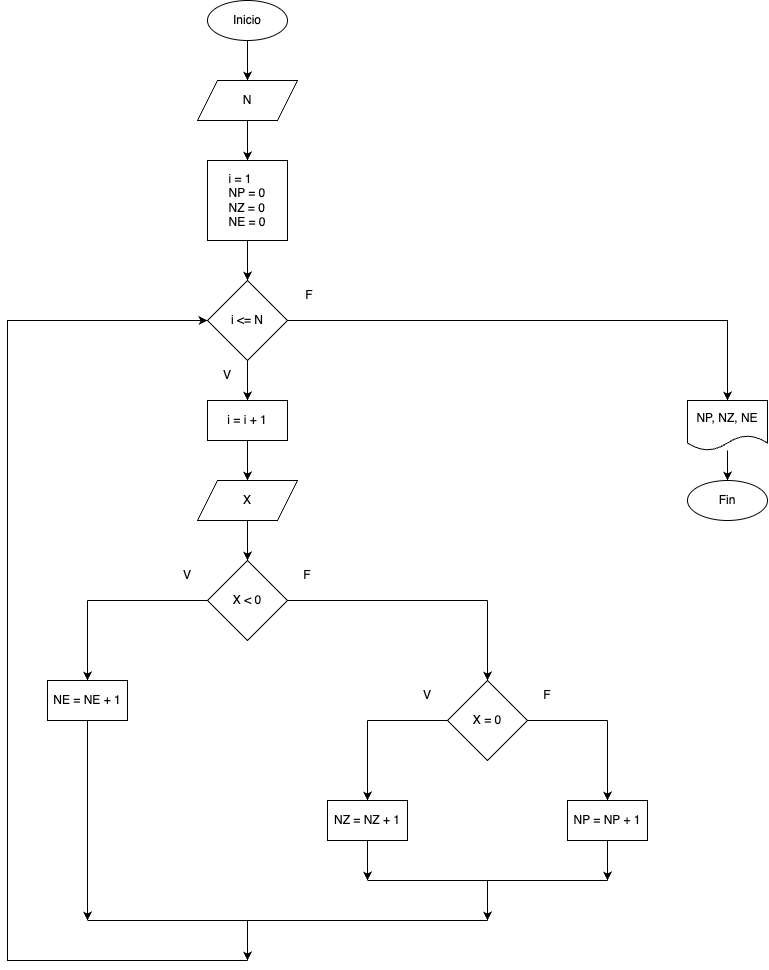

The diagram above was exported from draw.io. Its source (the exported page's mxGraphModel, read from the mxfile embedded in the PNG):
<mxGraphModel dx="1783" dy="993" grid="1" gridSize="10" guides="1" tooltips="1" connect="1" arrows="1" fold="1" page="1" pageScale="1" pageWidth="827" pageHeight="1169" math="0" shadow="0">
  <root>
    <mxCell id="0" />
    <mxCell id="1" parent="0" />
    <mxCell id="PYs88Ow7zYKjHpByCH5J-1" value="Inicio" style="ellipse;whiteSpace=wrap;html=1;" vertex="1" parent="1">
      <mxGeometry x="280" y="40" width="80" height="40" as="geometry" />
    </mxCell>
    <mxCell id="PYs88Ow7zYKjHpByCH5J-2" value="N" style="shape=parallelogram;perimeter=parallelogramPerimeter;whiteSpace=wrap;html=1;fixedSize=1;" vertex="1" parent="1">
      <mxGeometry x="270" y="120" width="100" height="40" as="geometry" />
    </mxCell>
    <mxCell id="PYs88Ow7zYKjHpByCH5J-3" value="i &amp;lt;= N" style="rhombus;whiteSpace=wrap;html=1;" vertex="1" parent="1">
      <mxGeometry x="280" y="320" width="80" height="80" as="geometry" />
    </mxCell>
    <mxCell id="TOdF2alQrcr1noF-klXm-25" value="" style="edgeStyle=orthogonalEdgeStyle;rounded=0;orthogonalLoop=1;jettySize=auto;html=1;" edge="1" parent="1" source="PYs88Ow7zYKjHpByCH5J-4" target="PYs88Ow7zYKjHpByCH5J-19">
      <mxGeometry relative="1" as="geometry" />
    </mxCell>
    <mxCell id="PYs88Ow7zYKjHpByCH5J-4" value="&lt;div style=&quot;text-align: left;&quot;&gt;i = i + 1&lt;/div&gt;" style="rounded=0;whiteSpace=wrap;html=1;" vertex="1" parent="1">
      <mxGeometry x="280" y="440" width="80" height="40" as="geometry" />
    </mxCell>
    <mxCell id="PYs88Ow7zYKjHpByCH5J-6" value="" style="endArrow=classic;html=1;rounded=0;exitX=0.5;exitY=1;exitDx=0;exitDy=0;" edge="1" parent="1" source="PYs88Ow7zYKjHpByCH5J-1" target="PYs88Ow7zYKjHpByCH5J-2">
      <mxGeometry width="50" height="50" relative="1" as="geometry">
        <mxPoint x="310" y="340" as="sourcePoint" />
        <mxPoint x="360" y="290" as="targetPoint" />
      </mxGeometry>
    </mxCell>
    <mxCell id="PYs88Ow7zYKjHpByCH5J-8" value="" style="endArrow=classic;html=1;rounded=0;entryX=0.5;entryY=0;entryDx=0;entryDy=0;" edge="1" parent="1" target="PYs88Ow7zYKjHpByCH5J-4" source="PYs88Ow7zYKjHpByCH5J-3">
      <mxGeometry width="50" height="50" relative="1" as="geometry">
        <mxPoint x="160" y="360" as="sourcePoint" />
        <mxPoint x="360" y="410" as="targetPoint" />
      </mxGeometry>
    </mxCell>
    <mxCell id="PYs88Ow7zYKjHpByCH5J-9" value="" style="endArrow=classic;html=1;rounded=0;" edge="1" parent="1" source="PYs88Ow7zYKjHpByCH5J-2">
      <mxGeometry width="50" height="50" relative="1" as="geometry">
        <mxPoint x="310" y="340" as="sourcePoint" />
        <mxPoint x="320" y="200" as="targetPoint" />
      </mxGeometry>
    </mxCell>
    <mxCell id="PYs88Ow7zYKjHpByCH5J-14" value="V" style="text;html=1;strokeColor=none;fillColor=none;align=center;verticalAlign=middle;whiteSpace=wrap;rounded=0;" vertex="1" parent="1">
      <mxGeometry x="270" y="400" width="60" height="30" as="geometry" />
    </mxCell>
    <mxCell id="PYs88Ow7zYKjHpByCH5J-15" value="F" style="text;html=1;strokeColor=none;fillColor=none;align=center;verticalAlign=middle;whiteSpace=wrap;rounded=0;" vertex="1" parent="1">
      <mxGeometry x="354" y="320" width="56" height="30" as="geometry" />
    </mxCell>
    <mxCell id="PYs88Ow7zYKjHpByCH5J-18" value="&lt;div style=&quot;text-align: left;&quot;&gt;i = 1&lt;/div&gt;&lt;div style=&quot;text-align: left;&quot;&gt;NP = 0&lt;/div&gt;&lt;div style=&quot;text-align: left;&quot;&gt;NZ = 0&lt;/div&gt;&lt;div style=&quot;text-align: left;&quot;&gt;NE = 0&lt;/div&gt;" style="rounded=0;whiteSpace=wrap;html=1;" vertex="1" parent="1">
      <mxGeometry x="280" y="200" width="80" height="80" as="geometry" />
    </mxCell>
    <mxCell id="PYs88Ow7zYKjHpByCH5J-19" value="X" style="shape=parallelogram;perimeter=parallelogramPerimeter;whiteSpace=wrap;html=1;fixedSize=1;" vertex="1" parent="1">
      <mxGeometry x="270" y="520" width="100" height="40" as="geometry" />
    </mxCell>
    <mxCell id="PYs88Ow7zYKjHpByCH5J-20" value="" style="endArrow=classic;html=1;rounded=0;" edge="1" parent="1" target="PYs88Ow7zYKjHpByCH5J-19" source="PYs88Ow7zYKjHpByCH5J-4">
      <mxGeometry width="50" height="50" relative="1" as="geometry">
        <mxPoint x="320" y="480" as="sourcePoint" />
        <mxPoint x="360" y="690" as="targetPoint" />
      </mxGeometry>
    </mxCell>
    <mxCell id="PYs88Ow7zYKjHpByCH5J-21" value="" style="endArrow=classic;html=1;rounded=0;" edge="1" parent="1" source="PYs88Ow7zYKjHpByCH5J-18" target="PYs88Ow7zYKjHpByCH5J-3">
      <mxGeometry width="50" height="50" relative="1" as="geometry">
        <mxPoint x="330" y="490" as="sourcePoint" />
        <mxPoint x="330" y="530" as="targetPoint" />
      </mxGeometry>
    </mxCell>
    <mxCell id="TOdF2alQrcr1noF-klXm-1" value="X &amp;lt; 0" style="rhombus;whiteSpace=wrap;html=1;" vertex="1" parent="1">
      <mxGeometry x="280" y="600" width="80" height="80" as="geometry" />
    </mxCell>
    <mxCell id="TOdF2alQrcr1noF-klXm-2" value="&lt;div style=&quot;text-align: left;&quot;&gt;NE = NE + 1&lt;/div&gt;" style="rounded=0;whiteSpace=wrap;html=1;" vertex="1" parent="1">
      <mxGeometry x="120" y="720" width="80" height="40" as="geometry" />
    </mxCell>
    <mxCell id="TOdF2alQrcr1noF-klXm-3" value="X = 0" style="rhombus;whiteSpace=wrap;html=1;" vertex="1" parent="1">
      <mxGeometry x="520" y="720" width="80" height="80" as="geometry" />
    </mxCell>
    <mxCell id="TOdF2alQrcr1noF-klXm-4" value="NZ = NZ + 1" style="rounded=0;whiteSpace=wrap;html=1;align=center;" vertex="1" parent="1">
      <mxGeometry x="400" y="840" width="80" height="40" as="geometry" />
    </mxCell>
    <mxCell id="TOdF2alQrcr1noF-klXm-5" value="&lt;div style=&quot;text-align: left;&quot;&gt;&lt;span style=&quot;text-align: center;&quot;&gt;NP = NP + 1&lt;/span&gt;&lt;br&gt;&lt;/div&gt;" style="rounded=0;whiteSpace=wrap;html=1;" vertex="1" parent="1">
      <mxGeometry x="640" y="840" width="80" height="40" as="geometry" />
    </mxCell>
    <mxCell id="TOdF2alQrcr1noF-klXm-6" value="" style="endArrow=classic;html=1;rounded=0;" edge="1" parent="1" target="TOdF2alQrcr1noF-klXm-5">
      <mxGeometry width="50" height="50" relative="1" as="geometry">
        <mxPoint x="680" y="760" as="sourcePoint" />
        <mxPoint x="360" y="690" as="targetPoint" />
      </mxGeometry>
    </mxCell>
    <mxCell id="TOdF2alQrcr1noF-klXm-7" value="" style="endArrow=classic;html=1;rounded=0;" edge="1" parent="1" target="TOdF2alQrcr1noF-klXm-4">
      <mxGeometry width="50" height="50" relative="1" as="geometry">
        <mxPoint x="440" y="760" as="sourcePoint" />
        <mxPoint x="360" y="690" as="targetPoint" />
      </mxGeometry>
    </mxCell>
    <mxCell id="TOdF2alQrcr1noF-klXm-8" value="" style="endArrow=classic;html=1;rounded=0;" edge="1" parent="1" target="TOdF2alQrcr1noF-klXm-3">
      <mxGeometry width="50" height="50" relative="1" as="geometry">
        <mxPoint x="560" y="640" as="sourcePoint" />
        <mxPoint x="360" y="690" as="targetPoint" />
      </mxGeometry>
    </mxCell>
    <mxCell id="TOdF2alQrcr1noF-klXm-9" value="" style="endArrow=classic;html=1;rounded=0;entryX=0.5;entryY=0;entryDx=0;entryDy=0;" edge="1" parent="1" target="TOdF2alQrcr1noF-klXm-2">
      <mxGeometry width="50" height="50" relative="1" as="geometry">
        <mxPoint x="160" y="640" as="sourcePoint" />
        <mxPoint x="360" y="690" as="targetPoint" />
      </mxGeometry>
    </mxCell>
    <mxCell id="TOdF2alQrcr1noF-klXm-10" value="" style="endArrow=none;html=1;rounded=0;" edge="1" parent="1" target="TOdF2alQrcr1noF-klXm-1">
      <mxGeometry width="50" height="50" relative="1" as="geometry">
        <mxPoint x="160" y="640" as="sourcePoint" />
        <mxPoint x="360" y="690" as="targetPoint" />
      </mxGeometry>
    </mxCell>
    <mxCell id="TOdF2alQrcr1noF-klXm-11" value="" style="endArrow=none;html=1;rounded=0;" edge="1" parent="1" source="TOdF2alQrcr1noF-klXm-3">
      <mxGeometry width="50" height="50" relative="1" as="geometry">
        <mxPoint x="310" y="740" as="sourcePoint" />
        <mxPoint x="680" y="760" as="targetPoint" />
      </mxGeometry>
    </mxCell>
    <mxCell id="TOdF2alQrcr1noF-klXm-12" value="" style="endArrow=none;html=1;rounded=0;" edge="1" parent="1" target="TOdF2alQrcr1noF-klXm-3">
      <mxGeometry width="50" height="50" relative="1" as="geometry">
        <mxPoint x="440" y="760" as="sourcePoint" />
        <mxPoint x="360" y="690" as="targetPoint" />
      </mxGeometry>
    </mxCell>
    <mxCell id="TOdF2alQrcr1noF-klXm-13" value="" style="endArrow=none;html=1;rounded=0;" edge="1" parent="1" source="TOdF2alQrcr1noF-klXm-1">
      <mxGeometry width="50" height="50" relative="1" as="geometry">
        <mxPoint x="310" y="740" as="sourcePoint" />
        <mxPoint x="560" y="640" as="targetPoint" />
      </mxGeometry>
    </mxCell>
    <mxCell id="TOdF2alQrcr1noF-klXm-14" value="" style="endArrow=classic;html=1;rounded=0;exitX=0.5;exitY=1;exitDx=0;exitDy=0;" edge="1" parent="1" source="TOdF2alQrcr1noF-klXm-5">
      <mxGeometry width="50" height="50" relative="1" as="geometry">
        <mxPoint x="310" y="810" as="sourcePoint" />
        <mxPoint x="680" y="920" as="targetPoint" />
      </mxGeometry>
    </mxCell>
    <mxCell id="TOdF2alQrcr1noF-klXm-15" value="" style="endArrow=classic;html=1;rounded=0;exitX=0.5;exitY=1;exitDx=0;exitDy=0;" edge="1" parent="1" source="TOdF2alQrcr1noF-klXm-4">
      <mxGeometry width="50" height="50" relative="1" as="geometry">
        <mxPoint x="310" y="810" as="sourcePoint" />
        <mxPoint x="440" y="920" as="targetPoint" />
      </mxGeometry>
    </mxCell>
    <mxCell id="TOdF2alQrcr1noF-klXm-16" value="" style="endArrow=none;html=1;rounded=0;" edge="1" parent="1">
      <mxGeometry width="50" height="50" relative="1" as="geometry">
        <mxPoint x="440" y="920" as="sourcePoint" />
        <mxPoint x="680" y="920" as="targetPoint" />
      </mxGeometry>
    </mxCell>
    <mxCell id="TOdF2alQrcr1noF-klXm-17" value="" style="endArrow=classic;html=1;rounded=0;" edge="1" parent="1">
      <mxGeometry width="50" height="50" relative="1" as="geometry">
        <mxPoint x="560" y="920" as="sourcePoint" />
        <mxPoint x="560" y="960" as="targetPoint" />
      </mxGeometry>
    </mxCell>
    <mxCell id="TOdF2alQrcr1noF-klXm-18" value="" style="endArrow=classic;html=1;rounded=0;exitX=0.5;exitY=1;exitDx=0;exitDy=0;" edge="1" parent="1" source="TOdF2alQrcr1noF-klXm-2">
      <mxGeometry width="50" height="50" relative="1" as="geometry">
        <mxPoint x="310" y="810" as="sourcePoint" />
        <mxPoint x="160" y="960" as="targetPoint" />
      </mxGeometry>
    </mxCell>
    <mxCell id="TOdF2alQrcr1noF-klXm-19" value="" style="endArrow=none;html=1;rounded=0;" edge="1" parent="1">
      <mxGeometry width="50" height="50" relative="1" as="geometry">
        <mxPoint x="160" y="960" as="sourcePoint" />
        <mxPoint x="560" y="960" as="targetPoint" />
      </mxGeometry>
    </mxCell>
    <mxCell id="TOdF2alQrcr1noF-klXm-20" value="" style="endArrow=classic;html=1;rounded=0;" edge="1" parent="1">
      <mxGeometry width="50" height="50" relative="1" as="geometry">
        <mxPoint x="320" y="960" as="sourcePoint" />
        <mxPoint x="320" y="1000" as="targetPoint" />
      </mxGeometry>
    </mxCell>
    <mxCell id="TOdF2alQrcr1noF-klXm-21" value="V" style="text;html=1;strokeColor=none;fillColor=none;align=center;verticalAlign=middle;whiteSpace=wrap;rounded=0;" vertex="1" parent="1">
      <mxGeometry x="230" y="600" width="60" height="30" as="geometry" />
    </mxCell>
    <mxCell id="TOdF2alQrcr1noF-klXm-22" value="F" style="text;html=1;strokeColor=none;fillColor=none;align=center;verticalAlign=middle;whiteSpace=wrap;rounded=0;" vertex="1" parent="1">
      <mxGeometry x="350" y="600" width="60" height="30" as="geometry" />
    </mxCell>
    <mxCell id="TOdF2alQrcr1noF-klXm-23" value="V" style="text;html=1;strokeColor=none;fillColor=none;align=center;verticalAlign=middle;whiteSpace=wrap;rounded=0;" vertex="1" parent="1">
      <mxGeometry x="470" y="720" width="60" height="30" as="geometry" />
    </mxCell>
    <mxCell id="TOdF2alQrcr1noF-klXm-24" value="F" style="text;html=1;strokeColor=none;fillColor=none;align=center;verticalAlign=middle;whiteSpace=wrap;rounded=0;" vertex="1" parent="1">
      <mxGeometry x="590" y="720" width="60" height="30" as="geometry" />
    </mxCell>
    <mxCell id="TOdF2alQrcr1noF-klXm-26" value="" style="endArrow=classic;html=1;rounded=0;" edge="1" parent="1" source="PYs88Ow7zYKjHpByCH5J-19" target="TOdF2alQrcr1noF-klXm-1">
      <mxGeometry width="50" height="50" relative="1" as="geometry">
        <mxPoint x="330" y="490" as="sourcePoint" />
        <mxPoint x="330" y="530" as="targetPoint" />
      </mxGeometry>
    </mxCell>
    <mxCell id="11qd9b1LqOfLRkS_f11F-3" value="" style="endArrow=classic;html=1;rounded=0;entryX=0;entryY=0.5;entryDx=0;entryDy=0;" edge="1" parent="1" target="PYs88Ow7zYKjHpByCH5J-3">
      <mxGeometry width="50" height="50" relative="1" as="geometry">
        <mxPoint x="320" y="1000" as="sourcePoint" />
        <mxPoint x="440" y="700" as="targetPoint" />
        <Array as="points">
          <mxPoint x="80" y="1000" />
          <mxPoint x="80" y="360" />
        </Array>
      </mxGeometry>
    </mxCell>
    <mxCell id="11qd9b1LqOfLRkS_f11F-4" value="" style="endArrow=classic;html=1;rounded=0;exitX=1;exitY=0.5;exitDx=0;exitDy=0;" edge="1" parent="1" source="PYs88Ow7zYKjHpByCH5J-3">
      <mxGeometry width="50" height="50" relative="1" as="geometry">
        <mxPoint x="390" y="750" as="sourcePoint" />
        <mxPoint x="800" y="440" as="targetPoint" />
        <Array as="points">
          <mxPoint x="800" y="360" />
        </Array>
      </mxGeometry>
    </mxCell>
    <mxCell id="D67SjdBKs-7SzAtJjS_O-2" value="&lt;div style=&quot;text-align: left;&quot;&gt;NP,&amp;nbsp;&lt;span style=&quot;background-color: initial;&quot;&gt;NZ,&amp;nbsp;&lt;/span&gt;&lt;span style=&quot;background-color: initial;&quot;&gt;NE&lt;/span&gt;&lt;/div&gt;" style="shape=document;whiteSpace=wrap;html=1;boundedLbl=1;" vertex="1" parent="1">
      <mxGeometry x="760" y="440" width="80" height="50" as="geometry" />
    </mxCell>
    <mxCell id="D67SjdBKs-7SzAtJjS_O-3" value="Fin" style="ellipse;whiteSpace=wrap;html=1;" vertex="1" parent="1">
      <mxGeometry x="760" y="520" width="80" height="40" as="geometry" />
    </mxCell>
    <mxCell id="D67SjdBKs-7SzAtJjS_O-4" value="" style="endArrow=classic;html=1;rounded=0;" edge="1" parent="1" source="D67SjdBKs-7SzAtJjS_O-2" target="D67SjdBKs-7SzAtJjS_O-3">
      <mxGeometry width="50" height="50" relative="1" as="geometry">
        <mxPoint x="790" y="820" as="sourcePoint" />
        <mxPoint x="940" y="480" as="targetPoint" />
      </mxGeometry>
    </mxCell>
  </root>
</mxGraphModel>